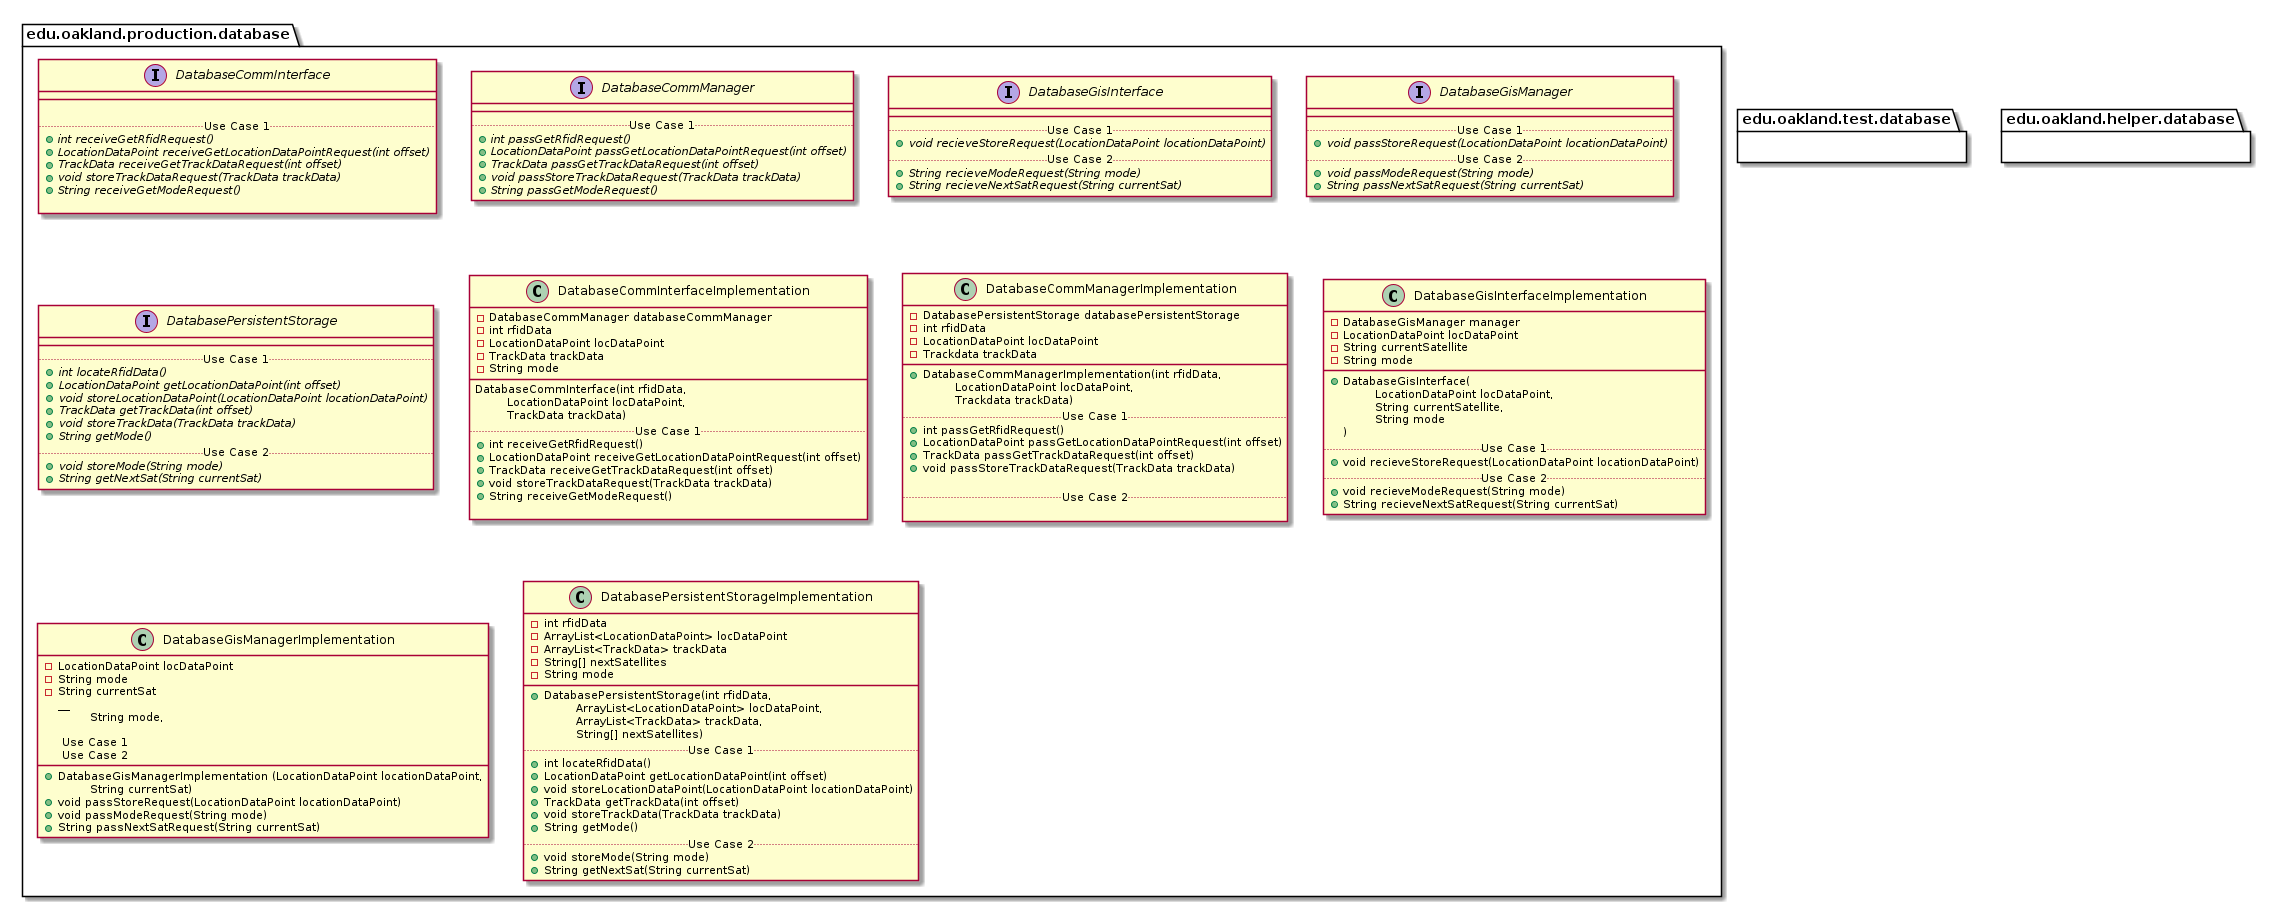

The diagram above was rendered by PlantUML. Its source (embedded in the PNG):
@startuml DatabasePackages


package edu.oakland.production.database {

}


package edu.oakland.production.database {
    interface DatabaseCommInterface {
        __
        
        .. Use Case 1 ..
        {abstract} + int receiveGetRfidRequest()
        {abstract} + LocationDataPoint receiveGetLocationDataPointRequest(int offset)
        {abstract} + TrackData receiveGetTrackDataRequest(int offset)
        {abstract} + void storeTrackDataRequest(TrackData trackData)
        {abstract} + String receiveGetModeRequest()
        
    }
}


package edu.oakland.production.database {
    interface DatabaseCommManager {
        __
        .. Use Case 1 ..
        {abstract} + int passGetRfidRequest()
        {abstract} + LocationDataPoint passGetLocationDataPointRequest(int offset)
        {abstract} + TrackData passGetTrackDataRequest(int offset)
        {abstract} + void passStoreTrackDataRequest(TrackData trackData)
        {abstract} + String passGetModeRequest()
    }
}


package edu.oakland.production.database {
    interface DatabaseGisInterface {
        __
        .. Use Case 1 ..
        {abstract} + void recieveStoreRequest(LocationDataPoint locationDataPoint)
        .. Use Case 2 ..
        {abstract} + String recieveModeRequest(String mode)
        {abstract} + String recieveNextSatRequest(String currentSat)
    }
}


package edu.oakland.production.database {
    interface DatabaseGisManager {
        __
        .. Use Case 1 ..
        {abstract} + void passStoreRequest(LocationDataPoint locationDataPoint)
        .. Use Case 2 ..
        {abstract} + void passModeRequest(String mode)
        {abstract} + String passNextSatRequest(String currentSat)
    }
}


package edu.oakland.production.database {
    interface DatabasePersistentStorage {
        __
        .. Use Case 1 ..
        {abstract} + int locateRfidData()
        {abstract} + LocationDataPoint getLocationDataPoint(int offset)
        {abstract} + void storeLocationDataPoint(LocationDataPoint locationDataPoint)
        {abstract} + TrackData getTrackData(int offset)
        {abstract} + void storeTrackData(TrackData trackData)
        {abstract} + String getMode()
        .. Use Case 2 ..
        {abstract} + void storeMode(String mode)
        {abstract} + String getNextSat(String currentSat)
    }
}


package edu.oakland.production.database {
    class DatabaseCommInterfaceImplementation {
        - DatabaseCommManager databaseCommManager
    	- int rfidData
    	- LocationDataPoint locDataPoint
    	- TrackData trackData
    	- String mode
        __
        DatabaseCommInterface(int rfidData, 
        \tLocationDataPoint locDataPoint,
        \tTrackData trackData)
        .. Use Case 1 ..
        + int receiveGetRfidRequest()
        + LocationDataPoint receiveGetLocationDataPointRequest(int offset)
        + TrackData receiveGetTrackDataRequest(int offset)
        + void storeTrackDataRequest(TrackData trackData)
        + String receiveGetModeRequest()

    }
}


package edu.oakland.production.database {
    class DatabaseCommManagerImplementation {
        - DatabasePersistentStorage databasePersistentStorage
        - int rfidData
        - LocationDataPoint locDataPoint
        - Trackdata trackData
        __
        + DatabaseCommManagerImplementation(int rfidData,
         \tLocationDataPoint locDataPoint,
         \tTrackdata trackData)
        .. Use Case 1 ..
        + int passGetRfidRequest()
        + LocationDataPoint passGetLocationDataPointRequest(int offset)
        + TrackData passGetTrackDataRequest(int offset)
        + void passStoreTrackDataRequest(TrackData trackData)

        .. Use Case 2 ..

    }
}


package edu.oakland.production.database {
    class DatabaseGisInterfaceImplementation {
        - DatabaseGisManager manager
        - LocationDataPoint locDataPoint
        - String currentSatellite
        - String mode
        __
        + DatabaseGisInterface( 
        \tLocationDataPoint locDataPoint,  
        \tString currentSatellite,
        \tString mode
        )
        .. Use Case 1 ..
        + void recieveStoreRequest(LocationDataPoint locationDataPoint)
        .. Use Case 2 ..
        + void recieveModeRequest(String mode)
        + String recieveNextSatRequest(String currentSat)
    }
}


package edu.oakland.production.database {
    class DatabaseGisManagerImplementation {
    	- LocationDataPoint locDataPoint
    	- String mode
    	- String currentSat
          __
        + DatabaseGisManagerImplementation (LocationDataPoint locationDataPoint, 
        \tString mode, 
        \tString currentSat)
        
        .. Use Case 1 ..
        + void passStoreRequest(LocationDataPoint locationDataPoint)
        .. Use Case 2 ..
        + void passModeRequest(String mode)
        + String passNextSatRequest(String currentSat)
    }
}


package edu.oakland.production.database {
    class DatabasePersistentStorageImplementation {
        - int rfidData
        - ArrayList<LocationDataPoint> locDataPoint
        - ArrayList<TrackData> trackData
        - String[] nextSatellites
        - String mode
        __
        + DatabasePersistentStorage(int rfidData, 
        \tArrayList<LocationDataPoint> locDataPoint, 
        \tArrayList<TrackData> trackData, 
        \tString[] nextSatellites)
        .. Use Case 1 ..
        + int locateRfidData()
        + LocationDataPoint getLocationDataPoint(int offset)
        + void storeLocationDataPoint(LocationDataPoint locationDataPoint)
        + TrackData getTrackData(int offset)
        + void storeTrackData(TrackData trackData)
        + String getMode()
        .. Use Case 2 ..
        + void storeMode(String mode)
        + String getNextSat(String currentSat)
    }
}



package edu.oakland.test.database {
    
}


package edu.oakland.helper.database {
    
}


@enduml